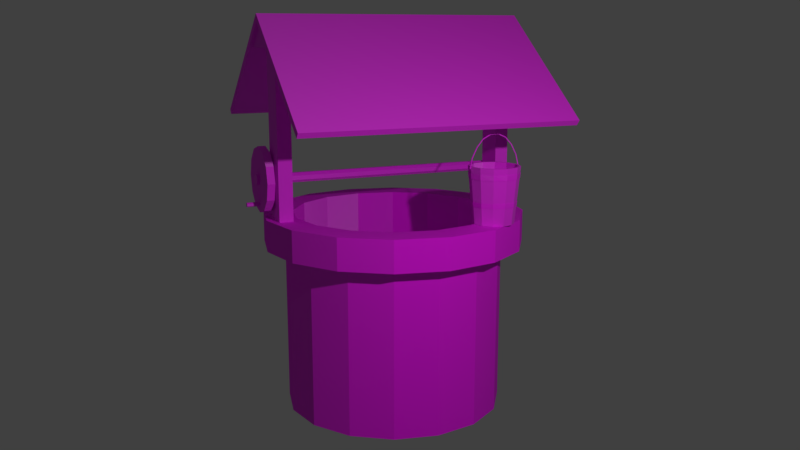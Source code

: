 # Source: well.blend  (saved by Blender 2.79.0; exported with 4.5.12 LTS)
import bpy
from mathutils import Matrix  # noqa: F401  (used for matrix-valued properties, if any)

bpy.ops.wm.read_factory_settings(use_empty=True)
scene = bpy.context.scene
scene.name = 'Scene'

# ---- collections
col_collection_1 = bpy.data.collections.new('Collection 1'); scene.collection.children.link(col_collection_1)

# ---- images (referenced by path relative to the original .blend; pixels are not part of the script)
import os
ASSET_DIR = os.environ.get("B2B_ASSET_DIR", "")  # directory of the original .blend (textures are referenced by path, not embedded)
HERE = os.path.dirname(os.path.abspath(__file__))  # packed textures are extracted next to this script under _unpacked/

def load_image(name, relpath, width, height, colorspace="sRGB"):
    """Load a texture the original file referenced (path relative to the .blend, or extracted next to this script)."""
    p = next((c for c in (os.path.join(HERE, relpath), os.path.join(ASSET_DIR, relpath)) if relpath and os.path.exists(c)), "")
    if p:
        img = bpy.data.images.load(p, check_existing=True)
        img.name = name
    else:  # same state as the original file: an image datablock whose file is absent (Cycles renders it pink)
        img = bpy.data.images.new(name, width, height)
        img.source = "FILE"
        img.filepath = "//" + (relpath or name)
    img.colorspace_settings.name = colorspace
    return img
img_planks_png_001 = load_image('planks.png.001', 'planks.png', 1024, 1024, 'sRGB')
img_planks_nrm_png = load_image('planks_NRM.png', 'planks_NRM.png', 1024, 1024, 'Non-Color')
img_metal_png_001 = load_image('metal.png.001', 'metal.png', 1024, 1024, 'sRGB')
img_metal_nrm_png = load_image('metal_NRM.png', 'metal_NRM.png', 1024, 1024, 'Non-Color')
img_shingles_png = load_image('shingles.png', 'shingles.png', 1024, 1024, 'sRGB')
img_shingles_nrm_png = load_image('shingles_NRM.png', 'shingles_NRM.png', 1024, 1024, 'sRGB')
img_stone_png = load_image('stone.png', 'stone.png', 1024, 1024, 'sRGB')
img_stone_nrm_png = load_image('stone_NRM.png', 'stone_NRM.png', 1024, 1024, 'Non-Color')

# ---- materials (node trees are filled in below, after node groups)
mat_wood = bpy.data.materials.new('Wood')
mat_wood.alpha_threshold = 0.0
mat_wood.roughness = 0.5
mat_metal = bpy.data.materials.new('Metal')
mat_metal.alpha_threshold = 0.0
mat_metal.roughness = 0.5
mat_shingles = bpy.data.materials.new('Shingles')
mat_shingles.alpha_threshold = 0.0
mat_shingles.roughness = 0.5
mat_stone = bpy.data.materials.new('Stone')
mat_stone.alpha_threshold = 0.0
mat_stone.roughness = 0.5

# ---- material node trees
mat_wood.use_nodes = True; mat_wood.node_tree.nodes.clear()
_N = mat_wood.node_tree.nodes; _L = mat_wood.node_tree.links
n0 = _N.new('ShaderNodeBsdfAnisotropic'); n0.name = 'Glossy BSDF'; n0.location = (16, 146)
n0.distribution = 'GGX'
n0.inputs[1].default_value = 0.7071
n1 = _N.new('ShaderNodeNormalMap'); n1.name = 'Normal Map'; n1.location = (-176, 47)
n1.inputs[0].default_value = 0.5
n2 = _N.new('ShaderNodeBsdfDiffuse'); n2.name = 'Diffuse BSDF'; n2.location = (10, 300)
n3 = _N.new('ShaderNodeTexImage'); n3.name = 'Image Texture'; n3.location = (-448, 323)
n3.width = 269
n3.image = img_planks_png_001
n4 = _N.new('ShaderNodeOutputMaterial'); n4.name = 'Material Output'; n4.location = (507, 284)
n5 = _N.new('ShaderNodeMixShader'); n5.name = 'Mix Shader'; n5.location = (268, 298)
n5.inputs[0].default_value = 0.15
n6 = _N.new('ShaderNodeTexImage'); n6.name = 'Image Texture.001'; n6.location = (-440, 6)
n6.width = 140
n6.image = img_planks_nrm_png
_L.new(n2.outputs[0], n5.inputs[1])
_L.new(n3.outputs[0], n2.inputs[0])
_L.new(n5.outputs[0], n4.inputs[0])
_L.new(n0.outputs[0], n5.inputs[2])
_L.new(n1.outputs[0], n0.inputs[4])
_L.new(n6.outputs[0], n1.inputs[1])
n4.is_active_output = True
mat_metal.use_nodes = True; mat_metal.node_tree.nodes.clear()
_N = mat_metal.node_tree.nodes; _L = mat_metal.node_tree.links
n0 = _N.new('ShaderNodeOutputMaterial'); n0.name = 'Material Output'; n0.location = (460, 300)
n1 = _N.new('ShaderNodeBsdfDiffuse'); n1.name = 'Diffuse BSDF'; n1.location = (10, 300)
n2 = _N.new('ShaderNodeTexImage'); n2.name = 'Image Texture'; n2.location = (-414, 288)
n2.width = 280
n2.image = img_metal_png_001
n3 = _N.new('ShaderNodeMixShader'); n3.name = 'Mix Shader'; n3.location = (240, 311)
n3.inputs[0].default_value = 0.1
n4 = _N.new('ShaderNodeBsdfAnisotropic'); n4.name = 'Glossy BSDF'; n4.location = (53, 168)
n4.distribution = 'GGX'
n4.inputs[1].default_value = 0.7071
n5 = _N.new('ShaderNodeNormalMap'); n5.name = 'Normal Map'; n5.location = (-149, 51)
n5.inputs[0].default_value = 0.5
n6 = _N.new('ShaderNodeTexImage'); n6.name = 'Image Texture.001'; n6.location = (-325, 20)
n6.width = 140
n6.image = img_metal_nrm_png
_L.new(n1.outputs[0], n3.inputs[1])
_L.new(n2.outputs[0], n1.inputs[0])
_L.new(n3.outputs[0], n0.inputs[0])
_L.new(n4.outputs[0], n3.inputs[2])
_L.new(n5.outputs[0], n4.inputs[4])
_L.new(n6.outputs[0], n5.inputs[1])
n0.is_active_output = True
mat_shingles.use_nodes = True; mat_shingles.node_tree.nodes.clear()
_N = mat_shingles.node_tree.nodes; _L = mat_shingles.node_tree.links
n0 = _N.new('ShaderNodeOutputMaterial'); n0.name = 'Material Output'; n0.location = (668, 300)
n1 = _N.new('ShaderNodeTexImage'); n1.name = 'Image Texture'; n1.location = (-258, 294)
n1.width = 140
n1.image = img_shingles_png
n2 = _N.new('ShaderNodeMixShader'); n2.name = 'Mix Shader'; n2.location = (448, 292)
n2.inputs[0].default_value = 0.15
n3 = _N.new('ShaderNodeBsdfDiffuse'); n3.name = 'Diffuse BSDF'; n3.location = (183, 300)
n4 = _N.new('ShaderNodeBsdfAnisotropic'); n4.name = 'Glossy BSDF'; n4.location = (249, 158)
n4.distribution = 'GGX'
n4.inputs[1].default_value = 0.7071
n5 = _N.new('ShaderNodeNormalMap'); n5.name = 'Normal Map'; n5.location = (10, 66)
n6 = _N.new('ShaderNodeTexImage'); n6.name = 'Image Texture.001'; n6.location = (-238, -17)
n6.width = 140
n6.image = img_shingles_nrm_png
_L.new(n3.outputs[0], n2.inputs[1])
_L.new(n1.outputs[0], n3.inputs[0])
_L.new(n2.outputs[0], n0.inputs[0])
_L.new(n4.outputs[0], n2.inputs[2])
_L.new(n5.outputs[0], n4.inputs[4])
_L.new(n6.outputs[0], n5.inputs[1])
n0.is_active_output = True
mat_stone.use_nodes = True; mat_stone.node_tree.nodes.clear()
_N = mat_stone.node_tree.nodes; _L = mat_stone.node_tree.links
n0 = _N.new('ShaderNodeBsdfDiffuse'); n0.name = 'Diffuse BSDF'; n0.location = (10, 300)
n1 = _N.new('ShaderNodeTexImage'); n1.name = 'Image Texture'; n1.location = (-254, 319)
n1.width = 171
n1.image = img_stone_png
n2 = _N.new('ShaderNodeOutputMaterial'); n2.name = 'Material Output'; n2.location = (460, 300)
n3 = _N.new('ShaderNodeBsdfAnisotropic'); n3.name = 'Glossy BSDF'; n3.location = (37, 121)
n3.distribution = 'GGX'
n3.inputs[1].default_value = 0.5568
n4 = _N.new('ShaderNodeMixShader'); n4.name = 'Mix Shader'; n4.location = (240, 301)
n4.inputs[0].default_value = 0.08
n5 = _N.new('ShaderNodeNormalMap'); n5.name = 'Normal Map'; n5.location = (-181, 22)
n5.inputs[0].default_value = 0.5
n6 = _N.new('ShaderNodeTexImage'); n6.name = 'Image Texture.001'; n6.location = (-393, 6)
n6.width = 140
n6.image = img_stone_nrm_png
_L.new(n0.outputs[0], n4.inputs[1])
_L.new(n1.outputs[0], n0.inputs[0])
_L.new(n4.outputs[0], n2.inputs[0])
_L.new(n3.outputs[0], n4.inputs[2])
_L.new(n5.outputs[0], n3.inputs[4])
_L.new(n6.outputs[0], n5.inputs[1])
n2.is_active_output = True

# ---- world
world_world = bpy.data.worlds.new('World'); scene.world = world_world
world_world.color = (0.05088, 0.05088, 0.05088)
world_world.use_sun_shadow = False
world_world.sun_shadow_jitter_overblur = 0.0
world_world.cycles.sampling_method = 'MANUAL'
world_world.light_settings.ao_factor = 0.5

# ---- cameras
cam_camera = bpy.data.cameras.new('Camera')
cam_camera.clip_end = 100.0
cam_camera.lens = 35.0
cam_camera.sensor_width = 32.0
cam_camera.sensor_height = 18.0
cam_camera.ortho_scale = 7.314
cam_camera.dof.focus_distance = 0.0

# ---- lights
light_lamp = bpy.data.lights.new('Lamp', 'POINT')
light_lamp.transmission_factor = 0.0
light_lamp.cutoff_distance = 30.0
light_lamp.energy = 750.0
light_lamp.shadow_buffer_clip_start = 1.001
light_lamp.shadow_soft_size = 0.1
light_lamp.shadow_maximum_resolution = 0.006
light_lamp.use_absolute_resolution = True

# ---- meshes
me_circle_001 = bpy.data.meshes.new('Circle.001')
me_circle_001.from_pydata([(1.371, 1.213, 1.859), (1.226, 1.175, 1.859), (1.12, 1.068, 1.859), (1.081, 0.9234, 1.859), (1.12, 0.7784, 1.859), (1.226, 0.6723, 1.859), (1.371, 0.6335, 1.859), (1.516, 0.6723, 1.859), (1.622, 0.7784, 1.859), (1.661, 0.9234, 1.859), (1.622, 1.068, 1.859), (1.516, 1.175, 1.859), (1.371, 1.286, 2.658), (1.19, 1.237, 2.658), (1.057, 1.105, 2.658), (1.009, 0.9234, 2.658), (1.057, 0.7422, 2.658), (1.19, 0.6096, 2.658), (1.371, 0.561, 2.658), (1.552, 0.6096, 2.658), (1.685, 0.7422, 2.658), (1.734, 0.9234, 2.658), (1.685, 1.105, 2.658), (1.552, 1.237, 2.658), (1.371, 1.252, 2.658), (1.207, 1.208, 2.658), (1.087, 1.088, 2.658), (1.043, 0.9234, 2.658), (1.087, 0.7591, 2.658), (1.207, 0.6388, 2.658), (1.371, 0.5948, 2.658), (1.535, 0.6388, 2.658), (1.656, 0.7591, 2.658), (1.7, 0.9234, 2.658), (1.656, 1.088, 2.658), (1.535, 1.208, 2.658), (1.371, 1.181, 1.882), (1.242, 1.147, 1.882), (1.148, 1.052, 1.882), (1.113, 0.9234, 1.882), (1.148, 0.7945, 1.882), (1.242, 0.7001, 1.882), (1.371, 0.6656, 1.882), (1.5, 0.7001, 1.882), (1.594, 0.7945, 1.882), (1.629, 0.9234, 1.882), (1.594, 1.052, 1.882), (1.5, 1.147, 1.882), (1.371, 1.24, 2.108), (1.213, 1.198, 2.108), (1.097, 1.082, 2.108), (1.054, 0.9234, 2.108), (1.097, 0.765, 2.108), (1.213, 0.649, 2.108), (1.371, 0.6065, 2.108), (1.53, 0.649, 2.108), (1.646, 0.765, 2.108), (1.688, 0.9234, 2.108), (1.646, 1.082, 2.108), (1.53, 1.198, 2.108), (1.371, 1.247, 2.176), (1.209, 1.204, 2.176), (1.091, 1.085, 2.176), (1.047, 0.9234, 2.176), (1.091, 0.7614, 2.176), (1.209, 0.6428, 2.176), (1.371, 0.5994, 2.176), (1.533, 0.6428, 2.176), (1.652, 0.7614, 2.176), (1.695, 0.9234, 2.176), (1.652, 1.085, 2.176), (1.533, 1.204, 2.176), (1.371, 1.275, 2.491), (1.195, 1.228, 2.491), (1.066, 1.099, 2.491), (1.019, 0.9234, 2.491), (1.066, 0.7474, 2.491), (1.195, 0.6186, 2.491), (1.371, 0.5714, 2.491), (1.547, 0.6186, 2.491), (1.676, 0.7474, 2.491), (1.723, 0.9234, 2.491), (1.676, 1.099, 2.491), (1.547, 1.228, 2.491), (1.371, 1.283, 2.568), (1.191, 1.235, 2.568), (1.06, 1.103, 2.568), (1.011, 0.9234, 2.568), (1.06, 0.7435, 2.568), (1.191, 0.6118, 2.568), (1.371, 0.5635, 2.568), (1.551, 0.6118, 2.568), (1.683, 0.7435, 2.568), (1.731, 0.9234, 2.568), (1.683, 1.103, 2.568), (1.551, 1.235, 2.568), (1.363, 0.5533, 2.63), (1.368, 0.5579, 2.631), (1.368, 0.5413, 2.63), (1.363, 0.5459, 2.63), (1.375, 0.5579, 2.631), (1.379, 0.5533, 2.63), (1.379, 0.5459, 2.63), (1.375, 0.5413, 2.63), (1.363, 0.5824, 2.773), (1.368, 0.5865, 2.772), (1.368, 0.5716, 2.776), (1.363, 0.5757, 2.775), (1.375, 0.5865, 2.772), (1.379, 0.5824, 2.773), (1.379, 0.5757, 2.775), (1.375, 0.5716, 2.776), (1.363, 0.6544, 2.919), (1.368, 0.6576, 2.917), (1.368, 0.646, 2.925), (1.363, 0.6492, 2.923), (1.375, 0.6576, 2.917), (1.379, 0.6544, 2.919), (1.379, 0.6492, 2.923), (1.375, 0.646, 2.925), (1.363, 0.7448, 3.026), (1.368, 0.7469, 3.022), (1.368, 0.7393, 3.035), (1.363, 0.7414, 3.031), (1.375, 0.7469, 3.022), (1.379, 0.7448, 3.026), (1.379, 0.7414, 3.031), (1.375, 0.7393, 3.035), (1.363, 0.8551, 3.082), (1.368, 0.8559, 3.077), (1.368, 0.8532, 3.093), (1.363, 0.8539, 3.088), (1.375, 0.8559, 3.077), (1.379, 0.8551, 3.082), (1.379, 0.8539, 3.088), (1.375, 0.8532, 3.093), (1.363, 0.9735, 3.084), (1.368, 0.9728, 3.08), (1.368, 0.9754, 3.095), (1.363, 0.9747, 3.091), (1.375, 0.9728, 3.08), (1.379, 0.9735, 3.084), (1.379, 0.9747, 3.091), (1.375, 0.9754, 3.095), (1.363, 1.086, 3.033), (1.368, 1.083, 3.03), (1.368, 1.091, 3.042), (1.363, 1.089, 3.039), (1.375, 1.083, 3.03), (1.379, 1.086, 3.033), (1.379, 1.089, 3.039), (1.375, 1.091, 3.042), (1.363, 1.179, 2.932), (1.368, 1.175, 2.929), (1.368, 1.187, 2.938), (1.363, 1.184, 2.935), (1.375, 1.175, 2.929), (1.379, 1.179, 2.932), (1.379, 1.184, 2.935), (1.375, 1.187, 2.938), (1.363, 1.254, 2.79), (1.368, 1.25, 2.789), (1.368, 1.264, 2.792), (1.363, 1.26, 2.791), (1.375, 1.25, 2.789), (1.379, 1.254, 2.79), (1.379, 1.26, 2.791), (1.375, 1.264, 2.792), (1.363, 1.294, 2.629), (1.368, 1.29, 2.629), (1.368, 1.306, 2.629), (1.363, 1.302, 2.629), (1.375, 1.29, 2.629), (1.379, 1.294, 2.629), (1.379, 1.302, 2.629), (1.375, 1.306, 2.629)], [], [(10, 22, 21, 9), (7, 19, 18, 6), (4, 16, 15, 3), (11, 23, 22, 10), (1, 13, 12, 0), (8, 20, 19, 7), (5, 17, 16, 4), (0, 12, 23, 11), (2, 14, 13, 1), (9, 21, 20, 8), (6, 18, 17, 5), (3, 15, 14, 2), (16, 17, 29, 28), (23, 12, 24, 35), (13, 14, 26, 25), (20, 21, 33, 32), (17, 18, 30, 29), (14, 15, 27, 26), (21, 22, 34, 33), (18, 19, 31, 30), (15, 16, 28, 27), (22, 23, 35, 34), (12, 13, 25, 24), (19, 20, 32, 31), (31, 32, 44, 43), (28, 29, 41, 40), (35, 24, 36, 47), (25, 26, 38, 37), (32, 33, 45, 44), (29, 30, 42, 41), (26, 27, 39, 38), (33, 34, 46, 45), (30, 31, 43, 42), (27, 28, 40, 39), (34, 35, 47, 46), (24, 25, 37, 36), (37, 38, 39, 40, 41, 42, 43, 44, 45, 46, 47, 36), (59, 71, 70, 58), (49, 61, 60, 48), (56, 68, 67, 55), (53, 65, 64, 52), (48, 60, 71, 59), (50, 62, 61, 49), (57, 69, 68, 56), (54, 66, 65, 53), (51, 63, 62, 50), (58, 70, 69, 57), (55, 67, 66, 54), (52, 64, 63, 51), (83, 95, 94, 82), (73, 85, 84, 72), (80, 92, 91, 79), (77, 89, 88, 76), (72, 84, 95, 83), (74, 86, 85, 73), (81, 93, 92, 80), (78, 90, 89, 77), (75, 87, 86, 74), (82, 94, 93, 81), (79, 91, 90, 78), (76, 88, 87, 75), (98, 106, 107, 99), (110, 118, 119, 111), (96, 104, 105, 97), (101, 109, 110, 102), (99, 107, 104, 96), (103, 111, 106, 98), (100, 108, 109, 101), (97, 105, 108, 100), (102, 110, 111, 103), (117, 125, 126, 118), (104, 112, 113, 105), (111, 119, 114, 106), (105, 113, 116, 108), (108, 116, 117, 109), (106, 114, 115, 107), (109, 117, 118, 110), (107, 115, 112, 104), (124, 132, 133, 125), (115, 123, 120, 112), (118, 126, 127, 119), (112, 120, 121, 113), (119, 127, 122, 114), (113, 121, 124, 116), (116, 124, 125, 117), (114, 122, 123, 115), (135, 143, 138, 130), (122, 130, 131, 123), (125, 133, 134, 126), (123, 131, 128, 120), (126, 134, 135, 127), (120, 128, 129, 121), (127, 135, 130, 122), (121, 129, 132, 124), (139, 147, 144, 136), (129, 137, 140, 132), (132, 140, 141, 133), (130, 138, 139, 131), (133, 141, 142, 134), (131, 139, 136, 128), (134, 142, 143, 135), (128, 136, 137, 129), (149, 157, 158, 150), (142, 150, 151, 143), (136, 144, 145, 137), (143, 151, 146, 138), (137, 145, 148, 140), (140, 148, 149, 141), (138, 146, 147, 139), (141, 149, 150, 142), (153, 161, 164, 156), (147, 155, 152, 144), (150, 158, 159, 151), (144, 152, 153, 145), (151, 159, 154, 146), (145, 153, 156, 148), (148, 156, 157, 149), (146, 154, 155, 147), (160, 168, 169, 161), (156, 164, 165, 157), (154, 162, 163, 155), (157, 165, 166, 158), (155, 163, 160, 152), (158, 166, 167, 159), (152, 160, 161, 153), (159, 167, 162, 154), (167, 175, 170, 162), (161, 169, 172, 164), (164, 172, 173, 165), (162, 170, 171, 163), (165, 173, 174, 166), (163, 171, 168, 160), (166, 174, 175, 167), (169, 168, 171, 170, 175, 174, 173, 172), (97, 100, 101, 102, 103, 98, 99, 96), (1, 0, 11, 10, 9, 8, 7, 6, 5, 4, 3, 2)])
me_circle_001.polygons.foreach_set('material_index', [0, 0, 0, 0, 0, 0, 0, 0, 0, 0, 0, 0, 0, 0, 0, 0, 0, 0, 0, 0, 0, 0, 0, 0, 0, 0, 0, 0, 0, 0, 0, 0, 0, 0, 0, 0, 0, 1, 1, 1, 1, 1, 1, 1, 1, 1, 1, 1, 1, 1, 1, 1, 1, 1, 1, 1, 1, 1, 1, 1, 1, 1, 1, 1, 1, 1, 1, 1, 1, 1, 1, 1, 1, 1, 1, 1, 1, 1, 1, 1, 1, 1, 1, 1, 1, 1, 1, 1, 1, 1, 1, 1, 1, 1, 1, 1, 1, 1, 1, 1, 1, 1, 1, 1, 1, 1, 1, 1, 1, 1, 1, 1, 1, 1, 1, 1, 1, 1, 1, 1, 1, 1, 1, 1, 1, 1, 1, 1, 1, 1, 1, 1, 1, 1, 1, 0])
_uv = me_circle_001.uv_layers.new(name='UVMap')
_uv.uv.foreach_set('vector', [0.6095, -0.007896, 0.6095, 0.5163, 0.5344, 0.5163, 0.5146, -0.02037, 0.2947, -0.007896, 0.2947, 0.5163, 0.1922, 0.5163, 0.1922, -0.007896, -0.04903, -0.007896, -0.04903, 0.5163, -0.1439, 0.5163, -0.1439, -0.007896, 0.7122, -0.007896, 0.7122, 0.5163, 0.6095, 0.5163, 0.6095, -0.007896, 0.9161, -0.007896, 0.9161, 0.5163, 0.8144, 0.5163, 0.8144, -0.007896, 0.4048, -0.007896, 0.4048, 0.5163, 0.2947, 0.5163, 0.2947, -0.007896, 0.0597, -0.007896, 0.0597, 0.5163, -0.04903, 0.5163, -0.04903, -0.007896, 0.8144, -0.007896, 0.8144, 0.5163, 0.7122, 0.5163, 0.7122, -0.007896, 1.016, -0.007896, 1.016, 0.5163, 0.9161, 0.5163, 0.9161, -0.007896, 0.5146, -0.02037, 0.5344, 0.5163, 0.4048, 0.5163, 0.4048, -0.007896, 0.1922, -0.007896, 0.1922, 0.5163, 0.0597, 0.5163, 0.0597, -0.007896, -0.1439, -0.007896, -0.1439, 0.5163, -0.2404, 0.5163, -0.2404, -0.007896, -0.04903, 0.5163, 0.0597, 0.5163, 0.0597, 0.5695, -0.04903, 0.5695, 0.7122, 0.5163, 0.8144, 0.5163, 0.8144, 0.5695, 0.7122, 0.5695, 0.9161, 0.5163, 1.016, 0.5163, 1.016, 0.5695, 0.9161, 0.5695, 0.4048, 0.5163, 0.5344, 0.5163, 0.5146, 0.5695, 0.4048, 0.5695, 0.0597, 0.5163, 0.1922, 0.5163, 0.1922, 0.5695, 0.0597, 0.5695, -0.2404, 0.5163, -0.1439, 0.5163, -0.1439, 0.5695, -0.2404, 0.5695, 0.5344, 0.5163, 0.6095, 0.5163, 0.6095, 0.5695, 0.5146, 0.5695, 0.1922, 0.5163, 0.2947, 0.5163, 0.2947, 0.5695, 0.1922, 0.5695, -0.1439, 0.5163, -0.04903, 0.5163, -0.04903, 0.5695, -0.1439, 0.5695, 0.6095, 0.5163, 0.7122, 0.5163, 0.7122, 0.5695, 0.6095, 0.5695, 0.8144, 0.5163, 0.9161, 0.5163, 0.9161, 0.5695, 0.8144, 0.5695, 0.2947, 0.5163, 0.4048, 0.5163, 0.4048, 0.5695, 0.2947, 0.5695, 0.2947, 0.5695, 0.4048, 0.5695, 0.4048, 1.069, 0.2947, 1.069, -0.04903, 0.5695, 0.0597, 0.5695, 0.0597, 1.069, -0.04903, 1.069, 0.7122, 0.5695, 0.8144, 0.5695, 0.8144, 1.069, 0.7122, 1.069, 0.9161, 0.5695, 1.016, 0.5695, 1.016, 1.069, 0.9161, 1.069, 0.4048, 0.5695, 0.5146, 0.5695, 0.5146, 1.042, 0.4048, 1.069, 0.0597, 0.5695, 0.1922, 0.5695, 0.1922, 1.069, 0.0597, 1.069, -0.2404, 0.5695, -0.1439, 0.5695, -0.1439, 1.069, -0.2404, 1.069, 0.5146, 0.5695, 0.6095, 0.5695, 0.6095, 1.069, 0.5146, 1.042, 0.1922, 0.5695, 0.2947, 0.5695, 0.2947, 1.069, 0.1922, 1.069, -0.1439, 0.5695, -0.04903, 0.5695, -0.04903, 1.069, -0.1439, 1.069, 0.6095, 0.5695, 0.7122, 0.5695, 0.7122, 1.069, 0.6095, 1.069, 0.8144, 0.5695, 0.9161, 0.5695, 0.9161, 1.069, 0.8144, 1.069, 0.5059, 1.408, 0.3893, 1.451, 0.2901, 1.454, 0.2019, 1.346, 0.1804, 1.255, 0.2145, 1.16, 0.2947, 1.069, 0.4048, 1.069, 0.5146, 1.042, 0.613, 1.121, 0.6376, 1.217, 0.5931, 1.314, 0.8727, 0.3913, 0.9674, 0.3687, 0.9659, 0.6141, 0.874, 0.5843, 0.598, 0.1268, 0.6255, 0.03194, 0.8426, 0.1548, 0.7718, 0.2228, 0.5965, 0.8399, 0.6205, 0.9343, 0.3758, 0.9487, 0.3994, 0.8547, 0.1274, 0.5989, 0.03257, 0.6217, 0.03257, 0.3739, 0.1265, 0.4026, 0.7718, 0.2228, 0.8426, 0.1548, 0.9674, 0.3687, 0.8727, 0.3913, 0.3981, 0.1296, 0.375, 0.03332, 0.6255, 0.03194, 0.598, 0.1268, 0.7729, 0.7481, 0.8361, 0.821, 0.6205, 0.9343, 0.5965, 0.8399, 0.2278, 0.7653, 0.1587, 0.8335, 0.03257, 0.6217, 0.1274, 0.5989, 0.2255, 0.2306, 0.1581, 0.1584, 0.375, 0.03332, 0.3981, 0.1296, 0.874, 0.5843, 0.9659, 0.6141, 0.8361, 0.821, 0.7729, 0.7481, 0.3994, 0.8547, 0.3758, 0.9487, 0.1587, 0.8335, 0.2278, 0.7653, 0.1265, 0.4026, 0.03257, 0.3739, 0.1581, 0.1584, 0.2255, 0.2306, 0.7706, 0.2157, 0.8383, 0.1453, 0.9702, 0.354, 0.876, 0.3785, 0.3895, 0.1222, 0.3703, 0.02647, 0.6174, 0.03294, 0.5909, 0.1278, 0.7809, 0.7439, 0.8482, 0.816, 0.6306, 0.9406, 0.6081, 0.8438, 0.2312, 0.7473, 0.1598, 0.8162, 0.03197, 0.6015, 0.1271, 0.5768, 0.5909, 0.1278, 0.6174, 0.03294, 0.8383, 0.1453, 0.7706, 0.2157, 0.2177, 0.2149, 0.1528, 0.1425, 0.3703, 0.02647, 0.3895, 0.1222, 0.8789, 0.5726, 0.9726, 0.6006, 0.8482, 0.816, 0.7809, 0.7439, 0.407, 0.8451, 0.3787, 0.9406, 0.1598, 0.8162, 0.2312, 0.7473, 0.1206, 0.3821, 0.02737, 0.3544, 0.1528, 0.1425, 0.2177, 0.2149, 0.876, 0.3785, 0.9702, 0.354, 0.9726, 0.6006, 0.8789, 0.5726, 0.6081, 0.8438, 0.6306, 0.9406, 0.3787, 0.9406, 0.407, 0.8451, 0.1271, 0.5768, 0.03197, 0.6015, 0.02737, 0.3544, 0.1206, 0.3821, 1.036, 0.5217, 0.9167, 0.5226, 0.9164, 0.5074, 1.035, 0.5059, 0.9165, 0.5552, 0.7811, 0.5581, 0.7809, 0.5432, 0.9168, 0.5401, 1.033, 0.6204, 0.916, 0.6212, 0.9157, 0.606, 1.033, 0.6051, 1.033, 0.5732, 0.916, 0.5734, 0.9165, 0.5552, 1.035, 0.5552, 1.035, 0.6384, 0.9164, 0.6384, 0.916, 0.6212, 1.033, 0.6204, 1.036, 0.5394, 0.9168, 0.5401, 0.9167, 0.5226, 1.036, 0.5217, 1.033, 0.5884, 0.9157, 0.5886, 0.916, 0.5734, 1.033, 0.5732, 1.033, 0.6051, 0.9157, 0.606, 0.9157, 0.5886, 1.033, 0.5884, 1.035, 0.5552, 0.9165, 0.5552, 0.9168, 0.5401, 1.036, 0.5394, 0.7815, 0.5742, 0.6658, 0.5749, 0.6651, 0.5585, 0.7811, 0.5581, 0.916, 0.6212, 0.7815, 0.6202, 0.7817, 0.6058, 0.9157, 0.606, 0.9168, 0.5401, 0.7809, 0.5432, 0.7809, 0.5252, 0.9167, 0.5226, 0.9157, 0.606, 0.7817, 0.6058, 0.7817, 0.5886, 0.9157, 0.5886, 0.9157, 0.5886, 0.7817, 0.5886, 0.7815, 0.5742, 0.916, 0.5734, 0.9167, 0.5226, 0.7809, 0.5252, 0.781, 0.5106, 0.9164, 0.5074, 0.916, 0.5734, 0.7815, 0.5742, 0.7811, 0.5581, 0.9165, 0.5552, 0.9164, 0.6384, 0.7812, 0.6363, 0.7815, 0.6202, 0.916, 0.6212, 0.6663, 0.5896, 0.5633, 0.5903, 0.563, 0.5753, 0.6658, 0.5749, 0.7812, 0.6363, 0.6652, 0.638, 0.6659, 0.6217, 0.7815, 0.6202, 0.7811, 0.5581, 0.6651, 0.5585, 0.6648, 0.5435, 0.7809, 0.5432, 0.7815, 0.6202, 0.6659, 0.6217, 0.6663, 0.607, 0.7817, 0.6058, 0.7809, 0.5432, 0.6648, 0.5435, 0.6647, 0.5257, 0.7809, 0.5252, 0.7817, 0.6058, 0.6663, 0.607, 0.6663, 0.5896, 0.7817, 0.5886, 0.7817, 0.5886, 0.6663, 0.5896, 0.6658, 0.5749, 0.7815, 0.5742, 0.7809, 0.5252, 0.6647, 0.5257, 0.6651, 0.5108, 0.781, 0.5106, 0.5624, 0.5426, 0.4634, 0.5412, 0.4634, 0.523, 0.5624, 0.5245, 0.6647, 0.5257, 0.5624, 0.5245, 0.5627, 0.5092, 0.6651, 0.5108, 0.6658, 0.5749, 0.563, 0.5753, 0.5626, 0.558, 0.6651, 0.5585, 0.6652, 0.638, 0.5626, 0.6399, 0.563, 0.6229, 0.6659, 0.6217, 0.6651, 0.5585, 0.5626, 0.558, 0.5624, 0.5426, 0.6648, 0.5435, 0.6659, 0.6217, 0.563, 0.6229, 0.5633, 0.6078, 0.6663, 0.607, 0.6648, 0.5435, 0.5624, 0.5426, 0.5624, 0.5245, 0.6647, 0.5257, 0.6663, 0.607, 0.5633, 0.6078, 0.5633, 0.5903, 0.6663, 0.5896, 0.4633, 0.6411, 0.359, 0.638, 0.3586, 0.6215, 0.4631, 0.6236, 0.5633, 0.6078, 0.463, 0.6081, 0.463, 0.5905, 0.5633, 0.5903, 0.5633, 0.5903, 0.463, 0.5905, 0.4631, 0.575, 0.563, 0.5753, 0.5624, 0.5245, 0.4634, 0.523, 0.4633, 0.5071, 0.5627, 0.5092, 0.563, 0.5753, 0.4631, 0.575, 0.4633, 0.5571, 0.5626, 0.558, 0.5626, 0.6399, 0.4633, 0.6411, 0.4631, 0.6236, 0.563, 0.6229, 0.5626, 0.558, 0.4633, 0.5571, 0.4634, 0.5412, 0.5624, 0.5426, 0.563, 0.6229, 0.4631, 0.6236, 0.463, 0.6081, 0.5633, 0.6078, 0.3586, 0.574, 0.2431, 0.5731, 0.2432, 0.5569, 0.3591, 0.5574, 0.4633, 0.5571, 0.3591, 0.5574, 0.3593, 0.5421, 0.4634, 0.5412, 0.4631, 0.6236, 0.3586, 0.6215, 0.3583, 0.6066, 0.463, 0.6081, 0.4634, 0.5412, 0.3593, 0.5421, 0.3593, 0.524, 0.4634, 0.523, 0.463, 0.6081, 0.3583, 0.6066, 0.3583, 0.5889, 0.463, 0.5905, 0.463, 0.5905, 0.3583, 0.5889, 0.3586, 0.574, 0.4631, 0.575, 0.4634, 0.523, 0.3593, 0.524, 0.3591, 0.5089, 0.4633, 0.5071, 0.4631, 0.575, 0.3586, 0.574, 0.3591, 0.5574, 0.4633, 0.5571, 0.243, 0.605, 0.1102, 0.605, 0.1102, 0.5876, 0.243, 0.5876, 0.359, 0.638, 0.2431, 0.6356, 0.243, 0.6195, 0.3586, 0.6215, 0.3591, 0.5574, 0.2432, 0.5569, 0.2432, 0.5419, 0.3593, 0.5421, 0.3586, 0.6215, 0.243, 0.6195, 0.243, 0.605, 0.3583, 0.6066, 0.3593, 0.5421, 0.2432, 0.5419, 0.2432, 0.5238, 0.3593, 0.524, 0.3583, 0.6066, 0.243, 0.605, 0.243, 0.5876, 0.3583, 0.5889, 0.3583, 0.5889, 0.243, 0.5876, 0.2431, 0.5731, 0.3586, 0.574, 0.3593, 0.524, 0.2432, 0.5238, 0.2432, 0.5091, 0.3591, 0.5089, 0.1098, 0.6202, -0.02408, 0.62, -0.02306, 0.6048, 0.1102, 0.605, 0.243, 0.5876, 0.1102, 0.5876, 0.1097, 0.5725, 0.2431, 0.5731, 0.2432, 0.5238, 0.1085, 0.5216, 0.1089, 0.5064, 0.2432, 0.5091, 0.2431, 0.5731, 0.1097, 0.5725, 0.1089, 0.5543, 0.2432, 0.5569, 0.2431, 0.6356, 0.109, 0.6373, 0.1098, 0.6202, 0.243, 0.6195, 0.2432, 0.5569, 0.1089, 0.5543, 0.1085, 0.5392, 0.2432, 0.5419, 0.243, 0.6195, 0.1098, 0.6202, 0.1102, 0.605, 0.243, 0.605, 0.2432, 0.5419, 0.1085, 0.5392, 0.1085, 0.5216, 0.2432, 0.5238, 0.1085, 0.5392, -0.02685, 0.5393, -0.02685, 0.5217, 0.1085, 0.5216, 0.1102, 0.605, -0.02306, 0.6048, -0.02306, 0.588, 0.1102, 0.5876, 0.1102, 0.5876, -0.02306, 0.588, -0.02305, 0.5728, 0.1097, 0.5725, 0.1085, 0.5216, -0.02685, 0.5217, -0.02582, 0.5059, 0.1089, 0.5064, 0.1097, 0.5725, -0.02305, 0.5728, -0.0258, 0.555, 0.1089, 0.5543, 0.109, 0.6373, -0.02571, 0.6378, -0.02408, 0.62, 0.1098, 0.6202, 0.1089, 0.5543, -0.0258, 0.555, -0.02685, 0.5393, 0.1085, 0.5392, -0.02805, 0.5989, -0.03347, 0.5952, -0.03707, 0.5783, -0.03619, 0.5614, -0.03115, 0.551, -0.0258, 0.555, -0.02305, 0.5728, -0.02306, 0.588, 1.037, 0.6003, 1.033, 0.5884, 1.033, 0.5732, 1.035, 0.5552, 1.041, 0.5503, 1.046, 0.5604, 1.047, 0.5779, 1.043, 0.5968, 0.5037, -0.4293, 0.6014, -0.3664, 0.6546, -0.2631, 0.6139, -0.09379, 0.5146, -0.02037, 0.4048, -0.007896, 0.2947, -0.007896, 0.1978, -0.0305, 0.1672, -0.1599, 0.1987, -0.2844, 0.2843, -0.3816, 0.3903, -0.4114])
me_circle_001.materials.append(mat_wood)
me_circle_001.materials.append(mat_metal)
me_circle_001.use_remesh_preserve_volume = False
me_circle_001.use_remesh_preserve_attributes = False
me_circle_001.use_mirror_vertex_groups = False
me_circle_001.update()
me_cube_005 = bpy.data.meshes.new('Cube.005')
me_cube_005.from_pydata([(-0.0299, -0.1383, -0.01303), (-0.01303, -0.1383, -0.0299), (-0.01303, -0.1383, 0.0299), (-0.0299, -0.1383, 0.01303), (-0.01303, 0.1383, -0.0299), (-0.0299, 0.1383, -0.01303), (-0.0299, 0.1383, 0.01303), (-0.01303, 0.1383, 0.0299), (0.01303, -0.1383, -0.0299), (0.0299, -0.1383, -0.01303), (0.0299, -0.1383, 0.01303), (0.01303, -0.1383, 0.0299), (0.0299, 0.1383, -0.01303), (0.01303, 0.1383, -0.0299), (0.01303, 0.1383, 0.0299), (0.0299, 0.1383, 0.01303)], [], [(8, 9, 10, 11, 2, 3, 0, 1), (12, 15, 10, 9), (14, 7, 2, 11), (0, 3, 6, 5), (4, 1, 0, 5), (2, 7, 6, 3), (8, 13, 12, 9), (14, 11, 10, 15), (4, 13, 8, 1)])
_uv = me_cube_005.uv_layers.new(name='UVMap')
_uv.uv.foreach_set('vector', [0.384, 0.867, 0.3733, 0.8043, 0.4368, 0.7449, 0.4942, 0.7347, 0.5557, 0.7473, 0.6126, 0.8027, 0.5966, 0.8746, 0.4944, 0.9333, 0.3598, 0.06034, 0.4299, 0.05907, 0.4368, 0.7449, 0.3733, 0.8043, 0.5001, 0.05906, 0.5772, 0.0606, 0.5557, 0.7473, 0.4942, 0.7347, 0.6823, 0.8053, 0.6126, 0.8027, 0.641, 0.06305, 0.7107, 0.06572, 0.7745, 0.06817, 0.7461, 0.8078, 0.6823, 0.8053, 0.7107, 0.06572, 0.5557, 0.7473, 0.5772, 0.0606, 0.641, 0.06305, 0.6126, 0.8027, 0.3091, 0.8055, 0.2956, 0.06151, 0.3598, 0.06034, 0.3733, 0.8043, 0.5001, 0.05906, 0.4942, 0.7347, 0.4368, 0.7449, 0.4299, 0.05907, 0.2255, 0.06278, 0.2956, 0.06151, 0.3091, 0.8055, 0.239, 0.8068])
me_cube_005.materials.append(mat_wood)
me_cube_005.use_remesh_preserve_volume = False
me_cube_005.use_remesh_preserve_attributes = False
me_cube_005.use_mirror_vertex_groups = False
me_cube_005.update()
me_circle = bpy.data.meshes.new('Circle')
me_circle.from_pydata([(0.0, 0.05505, 0.4745), (-0.2372, 0.05505, 0.4109), (-0.4109, 0.05505, 0.2372), (-0.4745, 0.05505, 0.0), (-0.4109, 0.05505, -0.2372), (-0.2372, 0.05505, -0.4109), (-5.96e-08, 0.05505, -0.4745), (0.2372, 0.05505, -0.4109), (0.4109, 0.05505, -0.2372), (0.4745, 0.05505, 0.0), (0.4109, 0.05505, 0.2372), (0.2372, 0.05505, 0.4109), (-0.2372, -0.05505, 0.4109), (0.0, -0.05505, 0.4745), (-0.4109, -0.05505, 0.2372), (-0.4745, -0.05505, 0.0), (-0.4109, -0.05505, -0.2372), (-0.2372, -0.05505, -0.4109), (-5.96e-08, -0.05505, -0.4745), (0.2372, -0.05505, -0.4109), (0.4109, -0.05505, -0.2372), (0.4745, -0.05505, 0.0), (0.4109, -0.05505, 0.2372), (0.2372, -0.05505, 0.4109)], [], [(1, 0, 11, 10, 9, 8, 7, 6, 5, 4, 3, 2), (12, 14, 15, 16, 17, 18, 19, 20, 21, 22, 23, 13), (4, 5, 17, 16), (11, 0, 13, 23), (1, 2, 14, 12), (8, 9, 21, 20), (5, 6, 18, 17), (2, 3, 15, 14), (9, 10, 22, 21), (6, 7, 19, 18), (3, 4, 16, 15), (10, 11, 23, 22), (0, 1, 12, 13), (7, 8, 20, 19)])
_uv = me_circle.uv_layers.new(name='UVMap')
_uv.uv.foreach_set('vector', [0.1382, 0.5107, 0.2623, 0.522, 0.3896, 0.5164, 0.4831, 0.6136, 0.5155, 0.7445, 0.4781, 0.874, 0.381, 0.9675, 0.2501, 0.9999, 0.1215, 0.9603, 0.03004, 0.8618, 7.392e-05, 0.7307, 0.03967, 0.6022, 0.1617, 0.4568, 0.08538, 0.3834, 0.05871, 0.2797, 0.09014, 0.177, 0.1746, 0.1034, 0.2887, 0.05896, 0.4018, 0.1117, 0.4713, 0.1919, 0.4895, 0.294, 0.4497, 0.3918, 0.3649, 0.4604, 0.2608, 0.4737, 0.03959, 0.1477, 0.1413, 0.05456, 0.1746, 0.1034, 0.09014, 0.177, 0.3896, 0.5164, 0.2623, 0.522, 0.2608, 0.4737, 0.3649, 0.4604, 0.1382, 0.5107, 0.03596, 0.4152, 0.08538, 0.3834, 0.1617, 0.4568, 0.5208, 0.1657, 0.5466, 0.2973, 0.4895, 0.294, 0.4713, 0.1919, 0.1413, 0.05456, 0.2653, 7.392e-05, 0.2887, 0.05896, 0.1746, 0.1034, 0.03596, 0.4152, 7.416e-05, 0.2808, 0.05871, 0.2797, 0.08538, 0.3834, 0.5466, 0.2973, 0.4984, 0.4253, 0.4497, 0.3918, 0.4895, 0.294, 0.3162, 0.006064, 0.4342, 0.06743, 0.4018, 0.1117, 0.2887, 0.05896, 7.416e-05, 0.2808, 0.03959, 0.1477, 0.09014, 0.177, 0.05871, 0.2797, 0.4984, 0.4253, 0.3896, 0.5164, 0.3649, 0.4604, 0.4497, 0.3918, 0.2623, 0.522, 0.1382, 0.5107, 0.1617, 0.4568, 0.2608, 0.4737, 0.4342, 0.06743, 0.5208, 0.1657, 0.4713, 0.1919, 0.4018, 0.1117])
me_circle.materials.append(mat_wood)
me_circle.use_remesh_preserve_volume = False
me_circle.use_remesh_preserve_attributes = False
me_circle.use_mirror_vertex_groups = False
me_circle.update()
me_cube_004 = bpy.data.meshes.new('Cube.004')
me_cube_004.from_pydata([(-0.06964, -1.86, -0.03035), (-0.03034, -1.86, -0.06964), (-0.03034, -1.86, 0.06964), (-0.06964, -1.86, 0.03034), (-0.03034, 1.86, -0.06964), (-0.06964, 1.86, -0.03035), (-0.06964, 1.86, 0.03034), (-0.03034, 1.86, 0.06964), (0.03035, -1.86, -0.06964), (0.06964, -1.86, -0.03035), (0.06964, -1.86, 0.03034), (0.03035, -1.86, 0.06964), (0.06964, 1.86, -0.03035), (0.03035, 1.86, -0.06964), (0.03035, 1.86, 0.06964), (0.06964, 1.86, 0.03034)], [], [(8, 9, 10, 11, 2, 3, 0, 1), (12, 15, 10, 9), (14, 7, 2, 11), (0, 3, 6, 5), (4, 5, 6, 7, 14, 15, 12, 13), (4, 1, 0, 5), (2, 7, 6, 3), (8, 13, 12, 9), (14, 11, 10, 15), (4, 13, 8, 1)])
_uv = me_cube_004.uv_layers.new(name='UVMap')
_uv.uv.foreach_set('vector', [0.4986, 0.9756, 0.4169, 0.9686, 0.3803, 0.9502, 0.4145, 0.9334, 0.5015, 0.9267, 0.5857, 0.9329, 0.6224, 0.9513, 0.5881, 0.9681, 0.2856, 0.04525, 0.361, 0.04533, 0.3391, 0.9334, 0.2636, 0.9333, 0.4365, 0.04539, 0.5124, 0.05134, 0.5015, 0.9267, 0.4145, 0.9334, 0.6611, 0.9329, 0.5857, 0.9329, 0.5857, 0.04593, 0.6611, 0.04594, 0.5884, 0.01526, 0.618, 0.02992, 0.5857, 0.04593, 0.5124, 0.05134, 0.4365, 0.04539, 0.4069, 0.03074, 0.4391, 0.01473, 0.5104, 0.008643, 0.7365, 0.04592, 0.7365, 0.9329, 0.6611, 0.9329, 0.6611, 0.04594, 0.5015, 0.9267, 0.5124, 0.05134, 0.5857, 0.04593, 0.5857, 0.9329, 0.1882, 0.9332, 0.2101, 0.04519, 0.2856, 0.04525, 0.2636, 0.9333, 0.4365, 0.04539, 0.4145, 0.9334, 0.3391, 0.9334, 0.361, 0.04533, 0.7365, 0.04592, 0.8118, 0.04593, 0.8118, 0.9329, 0.7365, 0.9329])
me_cube_004.materials.append(mat_wood)
me_cube_004.use_remesh_preserve_volume = False
me_cube_004.use_remesh_preserve_attributes = False
me_cube_004.use_mirror_vertex_groups = False
me_cube_004.update()
me_cube_003 = bpy.data.meshes.new('Cube.003')
me_cube_003.from_pydata([(0.0, 1.928, 4.574), (0.0, -1.928, 4.574), (0.4371, 1.928, 4.23), (0.4371, -1.928, 4.23), (-0.4375, -1.928, 4.231), (-0.4375, 1.928, 4.231), (-1.75, -1.978, 3.201), (-1.804, -1.978, 3.269), (1.806, -1.978, 3.271), (1.748, -1.978, 3.199), (-0.4375, -1.978, 4.231), (-3.638e-11, -1.978, 4.574), (-3.638e-11, -1.978, 4.682), (0.4371, -1.978, 4.23), (-1.804, 1.978, 3.269), (-1.75, 1.978, 3.201), (1.806, 1.978, 3.271), (1.748, 1.978, 3.199), (0.4371, 1.978, 4.23), (-3.638e-11, 1.978, 4.574), (-3.638e-11, 1.978, 4.682), (-0.4375, 1.978, 4.231), (0.4371, 1.868, 4.23), (-0.4375, 1.868, 4.231), (0.4371, -1.868, 4.23), (-0.4375, -1.868, 4.231), (0.0, 1.868, 4.574), (0.0, -1.868, 4.574)], [(0, 26), (1, 27)], [(1, 3, 13, 11), (2, 0, 19, 18), (12, 20, 14, 7), (7, 14, 15, 6), (4, 3, 1), (5, 0, 2), (11, 12, 7, 6, 10), (4, 1, 11, 10), (19, 20, 16, 17, 18), (9, 17, 16, 8), (8, 16, 20, 12), (12, 11, 13, 9, 8), (0, 5, 21, 19), (14, 20, 19, 21, 15), (5, 2, 22, 23), (3, 4, 25, 24), (26, 23, 22), (25, 27, 24), (26, 27, 25, 23), (22, 24, 27, 26), (6, 15, 21, 5, 23, 25, 4, 10), (2, 18, 17, 9, 13, 3, 24, 22)])
me_cube_003.polygons.foreach_set('material_index', [1, 1, 0, 0, 1, 1, 0, 1, 0, 0, 0, 0, 1, 0, 1, 1, 1, 1, 1, 1, 1, 1])
_uv = me_cube_003.uv_layers.new(name='UVMap')
_uv.uv.foreach_set('vector', [-0.09362, 0.5, -0.09362, 0.6756, -0.1092, 0.6756, -0.1092, 0.5, 0.9316, 0.6756, 0.9316, 0.5, 0.9492, 0.5, 0.9492, 0.6756, -0.1108, 0.5008, 1.112, 0.5008, 1.112, 1.132, -0.1108, 1.132, -0.1108, 1.132, 1.112, 1.132, 1.112, 1.163, -0.1108, 1.163, 0.198, 0.402, 0.09561, 0.1361, 0.1695, 0.2514, 0.4841, 0.8737, 0.5699, 0.8331, 0.6526, 0.9753, -0.1841, 0.5008, -0.1108, 0.5008, -0.1108, 1.132, -0.1841, 1.132, -0.1841, 0.6946, -0.09362, 0.3245, -0.09362, 0.5, -0.1092, 0.5, -0.1092, 0.3245, 1.175, 0.5008, 1.112, 0.5008, 1.112, -0.1298, 1.175, -0.1298, 1.175, 0.3147, -0.1108, -0.1631, 1.112, -0.1631, 1.112, -0.1298, -0.1108, -0.1298, -0.1108, -0.1298, 1.112, -0.1298, 1.112, 0.5008, -0.1108, 0.5008, -0.1108, 0.5008, -0.1841, 0.5008, -0.1841, 0.3147, -0.1841, -0.1298, -0.1108, -0.1298, 0.9316, 0.5, 0.9316, 0.3245, 0.9492, 0.3245, 0.9492, 0.5, 1.112, 1.132, 1.112, 0.5008, 1.175, 0.5008, 1.175, 0.6946, 1.175, 1.132, 0.4841, 0.8737, 0.6526, 0.9753, 0.5668, 0.9263, 0.4731, 0.8624, 0.09561, 0.1361, 0.198, 0.402, 0.2165, 0.3491, 0.1419, 0.1582, 0.5129, 0.9049, 0.4731, 0.8624, 0.5668, 0.9263, 0.2165, 0.3491, 0.1777, 0.2785, 0.1419, 0.1582, 0.9196, 0.5, -0.07714, 0.5, -0.07714, 0.3245, 0.9196, 0.3245, 0.9196, 0.6756, -0.07714, 0.6756, -0.07714, 0.5, 0.9196, 0.5, -0.1092, -0.1027, 0.9492, -0.1027, 0.9492, 0.3245, 0.9316, 0.3245, 0.9196, 0.3245, -0.07714, 0.3245, -0.09362, 0.3245, -0.1092, 0.3245, 0.9316, 0.6756, 0.9492, 0.6756, 0.9492, 1.103, -0.1092, 1.103, -0.1092, 0.6756, -0.09362, 0.6756, -0.07714, 0.6756, 0.9196, 0.6756])
me_cube_003.materials.append(mat_shingles)
me_cube_003.materials.append(mat_wood)
me_cube_003.use_remesh_preserve_volume = False
me_cube_003.use_remesh_preserve_attributes = False
me_cube_003.use_mirror_vertex_groups = False
me_cube_003.update()
me_cube_002 = bpy.data.meshes.new('Cube.002')
me_cube_002.from_pydata([(-1.0, -1.139, -2.333), (-1.0, -1.139, 1.258), (-1.0, 0.06096, -2.333), (-1.0, 0.06096, 1.258), (1.0, -1.139, -2.333), (1.0, -1.139, 1.258), (1.0, 0.06096, -2.333), (1.0, 0.06096, 1.258)], [], [(0, 1, 3, 2), (6, 7, 5, 4), (4, 5, 1, 0)])
_uv = me_cube_002.uv_layers.new(name='UVMap')
_uv.uv.foreach_set('vector', [0.4416, 0.008466, 0.4416, 0.96, 0.305, 0.96, 0.305, 0.008466, 0.7026, 0.008465, 0.7026, 0.96, 0.5685, 0.96, 0.5685, 0.008466, 0.5685, 0.008466, 0.5685, 0.96, 0.4416, 0.96, 0.4416, 0.008466])
me_cube_002.materials.append(mat_wood)
me_cube_002.use_remesh_preserve_volume = False
me_cube_002.use_remesh_preserve_attributes = False
me_cube_002.use_mirror_vertex_groups = False
me_cube_002.update()
me_cube_001 = bpy.data.meshes.new('Cube.001')
me_cube_001.from_pydata([(-1.0, -17.74, 1.543), (-1.0, -17.74, 4.375), (-1.0, -15.74, 1.543), (-1.0, -15.74, 4.375), (1.0, -17.74, 1.543), (1.0, -17.74, 4.375), (1.0, -15.74, 1.543), (1.0, -15.74, 4.375)], [], [(0, 1, 3, 2), (2, 3, 7, 6), (6, 7, 5, 4), (4, 5, 1, 0)])
_uv = me_cube_001.uv_layers.new(name='UVMap')
_uv.uv.foreach_set('vector', [0.31, -0.01135, 0.31, 0.9877, 0.1758, 0.9877, 0.1758, -0.01135, 0.1758, -0.01135, 0.1758, 0.9877, 0.03906, 0.9877, 0.03906, -0.01135, 0.5756, -0.01135, 0.5756, 0.9877, 0.4428, 0.9877, 0.4428, -0.01135, 0.4428, -0.01135, 0.4428, 0.9877, 0.31, 0.9877, 0.31, -0.01135])
me_cube_001.materials.append(mat_wood)
me_cube_001.use_remesh_preserve_volume = False
me_cube_001.use_remesh_preserve_attributes = False
me_cube_001.use_mirror_vertex_groups = False
me_cube_001.update()
me_cylinder = bpy.data.meshes.new('Cylinder')
me_cylinder.from_pydata([(0.0, 1.614, -1.047), (0.0, 1.614, 1.402), (0.6176, 1.491, -1.047), (0.6176, 1.491, 1.402), (1.141, 1.141, -1.047), (1.141, 1.141, 1.402), (1.491, 0.6176, -1.047), (1.491, 0.6176, 1.402), (1.614, -7.055e-08, -1.047), (1.614, -7.055e-08, 1.402), (1.491, -0.6176, -1.047), (1.491, -0.6176, 1.402), (1.141, -1.141, -1.047), (1.141, -1.141, 1.402), (0.6176, -1.491, -1.047), (0.6176, -1.491, 1.402), (2.437e-07, -1.614, -1.047), (2.437e-07, -1.614, 1.402), (-0.6176, -1.491, -1.047), (-0.6176, -1.491, 1.402), (-1.141, -1.141, -1.047), (-1.141, -1.141, 1.402), (-1.491, -0.6176, -1.047), (-1.491, -0.6176, 1.402), (-1.614, 1.925e-08, -1.047), (-1.614, 1.925e-08, 1.402), (-1.491, 0.6176, -1.047), (-1.491, 0.6176, 1.402), (-1.141, 1.141, -1.047), (-1.141, 1.141, 1.402), (-0.6176, 1.491, -1.047), (-0.6176, 1.491, 1.402), (0.7371, 1.779, 1.402), (-2.226e-08, 1.926, 1.402), (1.362, 1.362, 1.402), (1.779, 0.7371, 1.402), (1.926, -8.6e-08, 1.402), (1.779, -0.7371, 1.402), (1.362, -1.362, 1.402), (0.7371, -1.779, 1.402), (2.686e-07, -1.926, 1.402), (-0.7371, -1.779, 1.402), (-1.362, -1.362, 1.402), (-1.779, -0.7371, 1.402), (-1.926, 2.116e-08, 1.402), (-1.779, 0.7371, 1.402), (-1.362, 1.362, 1.402), (-0.7371, 1.779, 1.402), (0.7371, 1.779, 1.856), (-3.716e-08, 1.926, 1.856), (1.362, 1.362, 1.856), (1.779, 0.7371, 1.856), (1.926, -8.6e-08, 1.856), (1.779, -0.7371, 1.856), (1.362, -1.362, 1.856), (0.7371, -1.779, 1.856), (2.537e-07, -1.926, 1.856), (-0.7371, -1.779, 1.856), (-1.362, -1.362, 1.856), (-1.779, -0.7371, 1.856), (-1.926, 2.116e-08, 1.856), (-1.779, 0.7371, 1.856), (-1.362, 1.362, 1.856), (-0.7371, 1.779, 1.856), (0.5696, 1.375, 1.856), (-1.642e-08, 1.488, 1.856), (1.052, 1.052, 1.856), (1.375, 0.5696, 1.856), (1.488, -6.919e-08, 1.856), (1.375, -0.5696, 1.856), (1.052, -1.052, 1.856), (0.5696, -1.375, 1.856), (2.083e-07, -1.488, 1.856), (-0.5696, -1.375, 1.856), (-1.052, -1.052, 1.856), (-1.375, -0.5696, 1.856), (-1.488, 1.362e-08, 1.856), (-1.375, 0.5696, 1.856), (-1.052, 1.052, 1.856), (-0.5696, 1.375, 1.856), (0.5696, 1.375, -0.8734), (9.534e-08, 1.488, -0.8734), (1.052, 1.052, -0.8734), (1.375, 0.5696, -0.8734), (1.488, -6.919e-08, -0.8734), (1.375, -0.5696, -0.8734), (1.052, -1.052, -0.8734), (0.5696, -1.375, -0.8734), (3.201e-07, -1.488, -0.8734), (-0.5696, -1.375, -0.8734), (-1.052, -1.052, -0.8734), (-1.375, -0.5696, -0.8734), (-1.488, 1.362e-08, -0.8734), (-1.375, 0.5696, -0.8734), (-1.052, 1.052, -0.8734), (-0.5696, 1.375, -0.8734)], [], [(0, 1, 3, 2), (2, 3, 5, 4), (4, 5, 7, 6), (6, 7, 9, 8), (8, 9, 11, 10), (10, 11, 13, 12), (12, 13, 15, 14), (14, 15, 17, 16), (16, 17, 19, 18), (18, 19, 21, 20), (20, 21, 23, 22), (22, 23, 25, 24), (24, 25, 27, 26), (26, 27, 29, 28), (17, 15, 39, 40), (28, 29, 31, 30), (30, 31, 1, 0), (45, 44, 60, 61), (3, 1, 33, 32), (27, 25, 44, 45), (13, 11, 37, 38), (23, 21, 42, 43), (1, 31, 47, 33), (9, 7, 35, 36), (19, 17, 40, 41), (29, 27, 45, 46), (5, 3, 32, 34), (15, 13, 38, 39), (25, 23, 43, 44), (11, 9, 36, 37), (21, 19, 41, 42), (31, 29, 46, 47), (7, 5, 34, 35), (59, 58, 74, 75), (38, 37, 53, 54), (46, 45, 61, 62), (39, 38, 54, 55), (47, 46, 62, 63), (40, 39, 55, 56), (32, 33, 49, 48), (33, 47, 63, 49), (41, 40, 56, 57), (34, 32, 48, 50), (42, 41, 57, 58), (35, 34, 50, 51), (43, 42, 58, 59), (36, 35, 51, 52), (44, 43, 59, 60), (37, 36, 52, 53), (64, 65, 81, 80), (52, 51, 67, 68), (60, 59, 75, 76), (53, 52, 68, 69), (61, 60, 76, 77), (54, 53, 69, 70), (62, 61, 77, 78), (55, 54, 70, 71), (63, 62, 78, 79), (56, 55, 71, 72), (48, 49, 65, 64), (49, 63, 79, 65), (57, 56, 72, 73), (50, 48, 64, 66), (58, 57, 73, 74), (51, 50, 66, 67), (80, 81, 95, 94, 93, 92, 91, 90, 89, 88, 87, 86, 85, 84, 83, 82), (65, 79, 95, 81), (73, 72, 88, 89), (66, 64, 80, 82), (74, 73, 89, 90), (67, 66, 82, 83), (75, 74, 90, 91), (68, 67, 83, 84), (76, 75, 91, 92), (69, 68, 84, 85), (77, 76, 92, 93), (70, 69, 85, 86), (78, 77, 93, 94), (71, 70, 86, 87), (79, 78, 94, 95), (72, 71, 87, 88)])
_uv = me_cylinder.uv_layers.new(name='UVMap')
_uv.uv.foreach_set('vector', [0.9881, -1.001, 0.9881, -0.3696, 0.7742, -0.3696, 0.7742, -1.001, 0.7742, -1.001, 0.7742, -0.3696, 0.5573, -0.3696, 0.5573, -1.001, 0.5573, -1.001, 0.5573, -0.3696, 0.3536, -0.3696, 0.3536, -1.001, 0.3536, -1.001, 0.3536, -0.3696, 0.183, -0.3696, 0.183, -1.001, 0.183, -1.001, 0.183, -0.3696, -0.0006738, -0.3696, -0.0006738, -1.001, -0.0006738, -1.001, -0.0006738, -0.3696, -0.1985, -0.3696, -0.1985, -1.001, -0.1985, -1.001, -0.1985, -0.3696, -0.4911, -0.3696, -0.4911, -1.001, -0.4911, -1.001, -0.4911, -0.3696, -0.7126, -0.3696, -0.7126, -1.001, -0.7126, -1.001, -0.7126, -0.3696, -0.9403, -0.3696, -0.9403, -1.001, -0.9403, -1.001, -0.9403, -0.3696, -1.185, -0.3696, -1.185, -1.001, 2.283, -1.001, 2.283, -0.3696, 2.056, -0.3696, 2.056, -1.001, 2.056, -1.001, 2.056, -0.3696, 1.88, -0.3696, 1.88, -1.001, 1.88, -1.001, 1.88, -0.3696, 1.617, -0.3696, 1.617, -1.001, 1.617, -1.001, 1.617, -0.3696, 1.374, -0.3696, 1.374, -1.001, -0.7126, -0.3696, -0.4911, -0.3696, -0.4911, -0.127, -0.7126, -0.127, 1.374, -1.001, 1.374, -0.3696, 1.171, -0.3696, 1.171, -1.001, 1.171, -1.001, 1.171, -0.3696, 0.9881, -0.3696, 0.9881, -1.001, 1.617, -0.127, 1.88, -0.127, 1.88, -0.02162, 1.617, -0.02162, 0.7742, -0.3696, 0.9881, -0.3696, 0.9881, -0.127, 0.7742, -0.127, 1.617, -0.3696, 1.88, -0.3696, 1.88, -0.127, 1.617, -0.127, -0.1985, -0.3696, -0.0006738, -0.3696, -0.0006738, -0.127, -0.1985, -0.127, 2.056, -0.3696, 2.283, -0.3696, 2.283, -0.127, 2.056, -0.127, 0.9881, -0.3696, 1.171, -0.3696, 1.171, -0.127, 0.9881, -0.127, 0.183, -0.3696, 0.3536, -0.3696, 0.3536, -0.127, 0.183, -0.127, -0.9403, -0.3696, -0.7126, -0.3696, -0.7126, -0.127, -0.9403, -0.127, 1.374, -0.3696, 1.617, -0.3696, 1.617, -0.127, 1.374, -0.127, 0.5573, -0.3696, 0.7742, -0.3696, 0.7742, -0.127, 0.5573, -0.127, -0.4911, -0.3696, -0.1985, -0.3696, -0.1985, -0.127, -0.4911, -0.127, 1.88, -0.3696, 2.056, -0.3696, 2.056, -0.127, 1.88, -0.127, -0.0006738, -0.3696, 0.183, -0.3696, 0.183, -0.127, -0.0006738, -0.127, -1.185, -0.3696, -0.9403, -0.3696, -0.9403, -0.127, -1.185, -0.127, 1.171, -0.3696, 1.374, -0.3696, 1.374, -0.127, 1.171, -0.127, 0.3536, -0.3696, 0.5573, -0.3696, 0.5573, -0.127, 0.3536, -0.127, 2.056, -0.02162, 2.283, -0.02162, 2.283, 0.0929, 2.056, 0.0929, -0.1985, -0.127, -0.0006738, -0.127, -0.0006738, -0.02162, -0.1985, -0.02162, 1.374, -0.127, 1.617, -0.127, 1.617, -0.02162, 1.374, -0.02162, -0.4911, -0.127, -0.1985, -0.127, -0.1985, -0.02162, -0.4911, -0.02162, 1.171, -0.127, 1.374, -0.127, 1.374, -0.02162, 1.171, -0.02162, -0.7126, -0.127, -0.4911, -0.127, -0.4911, -0.02162, -0.7126, -0.02162, 0.7742, -0.127, 0.9881, -0.127, 0.9881, -0.02162, 0.7742, -0.02162, 0.9881, -0.127, 1.171, -0.127, 1.171, -0.02162, 0.9881, -0.02162, -0.9403, -0.127, -0.7126, -0.127, -0.7126, -0.02162, -0.9403, -0.02162, 0.5573, -0.127, 0.7742, -0.127, 0.7742, -0.02162, 0.5573, -0.02162, -1.185, -0.127, -0.9403, -0.127, -0.9403, -0.02162, -1.185, -0.02162, 0.3536, -0.127, 0.5573, -0.127, 0.5573, -0.02162, 0.3536, -0.02162, 2.056, -0.127, 2.283, -0.127, 2.283, -0.02162, 2.056, -0.02162, 0.183, -0.127, 0.3536, -0.127, 0.3536, -0.02162, 0.183, -0.02162, 1.88, -0.127, 2.056, -0.127, 2.056, -0.02162, 1.88, -0.02162, -0.0006738, -0.127, 0.183, -0.127, 0.183, -0.02162, -0.0006738, -0.02162, 0.7742, 0.0929, 0.9881, 0.0929, 0.9881, 0.8676, 0.7742, 0.8676, 0.183, -0.02162, 0.3536, -0.02162, 0.3536, 0.0929, 0.183, 0.0929, 1.88, -0.02162, 2.056, -0.02162, 2.056, 0.0929, 1.88, 0.0929, -0.0006738, -0.02162, 0.183, -0.02162, 0.183, 0.0929, -0.0006738, 0.0929, 1.617, -0.02162, 1.88, -0.02162, 1.88, 0.0929, 1.617, 0.0929, -0.1985, -0.02162, -0.0006738, -0.02162, -0.0006738, 0.0929, -0.1985, 0.0929, 1.374, -0.02162, 1.617, -0.02162, 1.617, 0.0929, 1.374, 0.0929, -0.4911, -0.02162, -0.1985, -0.02162, -0.1985, 0.0929, -0.4911, 0.0929, 1.171, -0.02162, 1.374, -0.02162, 1.374, 0.0929, 1.171, 0.0929, -0.7126, -0.02162, -0.4911, -0.02162, -0.4911, 0.0929, -0.7126, 0.0929, 0.7742, -0.02162, 0.9881, -0.02162, 0.9881, 0.0929, 0.7742, 0.0929, 0.9881, -0.02162, 1.171, -0.02162, 1.171, 0.0929, 0.9881, 0.0929, -0.9403, -0.02162, -0.7126, -0.02162, -0.7126, 0.0929, -0.9403, 0.0929, 0.5573, -0.02162, 0.7742, -0.02162, 0.7742, 0.0929, 0.5573, 0.0929, -1.185, -0.02162, -0.9403, -0.02162, -0.9403, 0.0929, -1.185, 0.0929, 0.3536, -0.02162, 0.5573, -0.02162, 0.5573, 0.0929, 0.3536, 0.0929, 0.6612, 1.436, 0.8207, 1.596, 0.907, 1.804, 0.907, 2.03, 0.8207, 2.238, 0.6612, 2.398, 0.4528, 2.484, 0.2272, 2.484, 0.01879, 2.398, -0.1407, 2.238, -0.227, 2.03, -0.227, 1.804, -0.1407, 1.596, 0.01879, 1.436, 0.2272, 1.35, 0.4528, 1.35, 0.9881, 0.0929, 1.171, 0.0929, 1.171, 0.8676, 0.9881, 0.8676, -0.9403, 0.0929, -0.7126, 0.0929, -0.7126, 0.8676, -0.9403, 0.8676, 0.5573, 0.0929, 0.7742, 0.0929, 0.7742, 0.8676, 0.5573, 0.8676, -1.185, 0.0929, -0.9403, 0.0929, -0.9403, 0.8676, -1.185, 0.8676, 0.3536, 0.0929, 0.5573, 0.0929, 0.5573, 0.8676, 0.3536, 0.8676, 2.056, 0.0929, 2.283, 0.0929, 2.283, 0.8676, 2.056, 0.8676, 0.183, 0.0929, 0.3536, 0.0929, 0.3536, 0.8676, 0.183, 0.8676, 1.88, 0.0929, 2.056, 0.0929, 2.056, 0.8676, 1.88, 0.8676, -0.0006738, 0.0929, 0.183, 0.0929, 0.183, 0.8676, -0.0006738, 0.8676, 1.617, 0.0929, 1.88, 0.0929, 1.88, 0.8676, 1.617, 0.8676, -0.1985, 0.0929, -0.0006738, 0.0929, -0.0006738, 0.8676, -0.1985, 0.8676, 1.374, 0.0929, 1.617, 0.0929, 1.617, 0.8676, 1.374, 0.8676, -0.4911, 0.0929, -0.1985, 0.0929, -0.1985, 0.8676, -0.4911, 0.8676, 1.171, 0.0929, 1.374, 0.0929, 1.374, 0.8676, 1.171, 0.8676, -0.7126, 0.0929, -0.4911, 0.0929, -0.4911, 0.8676, -0.7126, 0.8676])
me_cylinder.materials.append(mat_stone)
me_cylinder.use_remesh_preserve_volume = False
me_cylinder.use_remesh_preserve_attributes = False
me_cylinder.use_mirror_vertex_groups = False
me_cylinder.update()

# ---- objects
ob_circle_001 = bpy.data.objects.new('Circle.001', me_circle_001)
ob_cube_004 = bpy.data.objects.new('Cube.004', me_cube_005)
ob_circle = bpy.data.objects.new('Circle', me_circle)
ob_cube_003 = bpy.data.objects.new('Cube.003', me_cube_004)
ob_cube_002 = bpy.data.objects.new('Cube.002', me_cube_003)
ob_cube_001 = bpy.data.objects.new('Cube.001', me_cube_002)
ob_cube = bpy.data.objects.new('Cube', me_cube_001)
ob_cylinder = bpy.data.objects.new('Cylinder', me_cylinder)
ob_lamp = bpy.data.objects.new('Lamp', light_lamp)
ob_camera = bpy.data.objects.new('Camera', cam_camera)

# ---- transforms, parenting, visibility, modifiers, constraints
ob_circle_001.location = (0.0, 0.0, 0.0)
ob_circle_001.lineart.crease_threshold = 0.0
ob_cube_004.location = (-0.282, -1.994, 2.046)
ob_cube_004.lineart.crease_threshold = 0.0
ob_circle.location = (-0.282, -1.889, 2.398)
ob_circle.lineart.crease_threshold = 0.0
ob_cube_003.location = (-0.282, -0.1266, 2.398)
ob_cube_003.lineart.crease_threshold = 0.0
ob_cube_002.location = (0.0, 0.0, 0.0)
ob_cube_002.lineart.crease_threshold = 0.0
ob_cube_001.location = (0.0, -0.5378, 4.477)
ob_cube_001.rotation_euler = (1.571, -0.0, 0.0)
ob_cube_001.scale = (0.2077, 0.1012, 1.0)
ob_cube_001.lineart.crease_threshold = 0.0
ob_cube.location = (0.0, 0.0, 0.0)
ob_cube.scale = (0.2077, 0.1012, 1.0)
ob_cube.lineart.crease_threshold = 0.0
_m = ob_cube.modifiers.new('Mirror', 'MIRROR')
_m.use_axis = (False, True, False)
ob_cylinder.location = (0.0, 0.0, 0.0)
ob_cylinder.lineart.crease_threshold = 0.0
ob_lamp.location = (8.114, -0.03488, 5.176)
ob_lamp.rotation_euler = (0.6503, 0.05522, 1.866)
ob_lamp.lock_rotations_4d = False
ob_lamp.empty_display_type = 'ARROWS'
ob_lamp.color = (0.0, 0.0, 0.0, 0.0)
ob_lamp.lineart.crease_threshold = 0.0
ob_camera.location = (11.75, -4.939, 4.434)
ob_camera.rotation_euler = (1.354, -1.244e-05, 1.165)
ob_camera.lock_rotations_4d = False
ob_camera.empty_display_type = 'ARROWS'
ob_camera.color = (0.0, 0.0, 0.0, 0.0)
ob_camera.display_type = 'WIRE'
ob_camera.lineart.crease_threshold = 0.0

# ---- collection membership
col_collection_1.objects.link(ob_circle_001)
col_collection_1.objects.link(ob_cube_004)
col_collection_1.objects.link(ob_circle)
col_collection_1.objects.link(ob_cube_003)
col_collection_1.objects.link(ob_cube_002)
col_collection_1.objects.link(ob_cube_001)
col_collection_1.objects.link(ob_cube)
col_collection_1.objects.link(ob_cylinder)
col_collection_1.objects.link(ob_lamp)
col_collection_1.objects.link(ob_camera)

# ---- scene / render settings (as saved in the file)
scene.camera = ob_camera
scene.frame_start = 1; scene.frame_end = 250; scene.frame_set(0)
scene.render.engine = 'CYCLES'
scene.render.dither_intensity = 0.0
scene.cycles.samples = 250
scene.cycles.sampling_pattern = 'TABULATED_SOBOL'
scene.cycles.use_adaptive_sampling = False
scene.cycles.use_light_tree = False
scene.cycles.blur_glossy = 0.0
scene.cycles.use_animated_seed = True
scene.cycles.sample_clamp_direct = 1.0
scene.cycles.sample_clamp_indirect = 1.0
scene.view_settings.view_transform = 'Standard'
bpy.context.view_layer.update()
